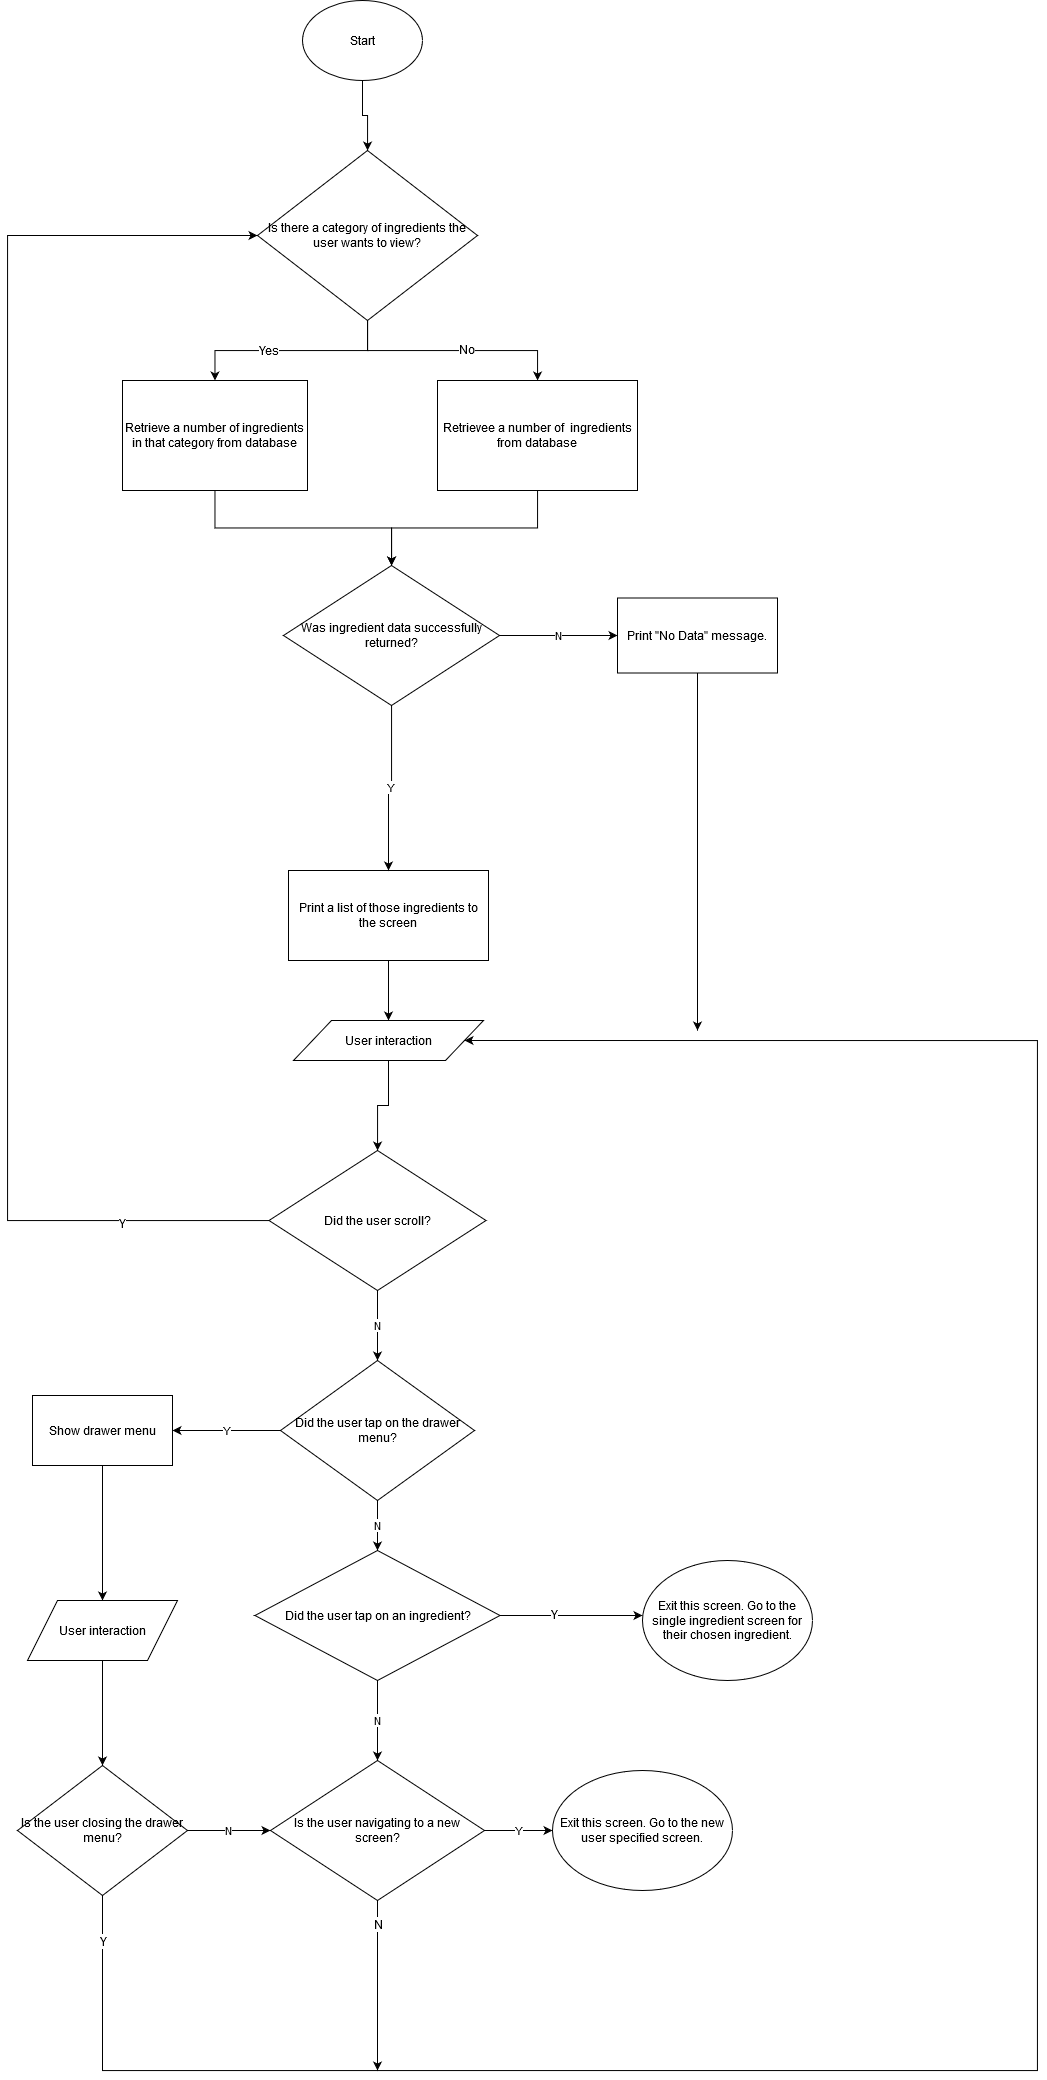

The diagram above was exported from draw.io. Its source (the exported page's mxGraphModel, read from the mxfile embedded in the PNG):
<mxGraphModel dx="1673" dy="905" grid="1" gridSize="10" guides="1" tooltips="1" connect="1" arrows="1" fold="1" page="1" pageScale="1" pageWidth="827" pageHeight="1169" math="0" shadow="0">
  <root>
    <mxCell id="WIyWlLk6GJQsqaUBKTNV-0" />
    <mxCell id="WIyWlLk6GJQsqaUBKTNV-1" parent="WIyWlLk6GJQsqaUBKTNV-0" />
    <mxCell id="VTF3sa7iVzmCi1HnYOPk-39" style="edgeStyle=orthogonalEdgeStyle;rounded=0;orthogonalLoop=1;jettySize=auto;html=1;" edge="1" parent="WIyWlLk6GJQsqaUBKTNV-1" source="VTF3sa7iVzmCi1HnYOPk-0" target="VTF3sa7iVzmCi1HnYOPk-3">
      <mxGeometry relative="1" as="geometry" />
    </mxCell>
    <mxCell id="VTF3sa7iVzmCi1HnYOPk-0" value="Start" style="ellipse;whiteSpace=wrap;html=1;" vertex="1" parent="WIyWlLk6GJQsqaUBKTNV-1">
      <mxGeometry x="325" y="30" width="120" height="80" as="geometry" />
    </mxCell>
    <mxCell id="VTF3sa7iVzmCi1HnYOPk-60" style="edgeStyle=orthogonalEdgeStyle;rounded=0;orthogonalLoop=1;jettySize=auto;html=1;" edge="1" parent="WIyWlLk6GJQsqaUBKTNV-1" source="VTF3sa7iVzmCi1HnYOPk-1" target="VTF3sa7iVzmCi1HnYOPk-53">
      <mxGeometry relative="1" as="geometry" />
    </mxCell>
    <mxCell id="VTF3sa7iVzmCi1HnYOPk-1" value="&lt;div&gt;Retrieve a number of ingredients in that category from database&lt;br&gt;&lt;/div&gt;" style="rounded=0;whiteSpace=wrap;html=1;" vertex="1" parent="WIyWlLk6GJQsqaUBKTNV-1">
      <mxGeometry x="145" y="410" width="185" height="110" as="geometry" />
    </mxCell>
    <mxCell id="VTF3sa7iVzmCi1HnYOPk-8" style="edgeStyle=orthogonalEdgeStyle;rounded=0;orthogonalLoop=1;jettySize=auto;html=1;" edge="1" parent="WIyWlLk6GJQsqaUBKTNV-1" source="VTF3sa7iVzmCi1HnYOPk-3" target="VTF3sa7iVzmCi1HnYOPk-1">
      <mxGeometry relative="1" as="geometry" />
    </mxCell>
    <mxCell id="VTF3sa7iVzmCi1HnYOPk-10" value="Yes" style="text;html=1;align=center;verticalAlign=middle;resizable=0;points=[];labelBackgroundColor=#ffffff;" vertex="1" connectable="0" parent="VTF3sa7iVzmCi1HnYOPk-8">
      <mxGeometry x="0.2145" y="-1" relative="1" as="geometry">
        <mxPoint as="offset" />
      </mxGeometry>
    </mxCell>
    <mxCell id="VTF3sa7iVzmCi1HnYOPk-9" style="edgeStyle=orthogonalEdgeStyle;rounded=0;orthogonalLoop=1;jettySize=auto;html=1;" edge="1" parent="WIyWlLk6GJQsqaUBKTNV-1" source="VTF3sa7iVzmCi1HnYOPk-3" target="VTF3sa7iVzmCi1HnYOPk-7">
      <mxGeometry relative="1" as="geometry" />
    </mxCell>
    <mxCell id="VTF3sa7iVzmCi1HnYOPk-11" value="No" style="text;html=1;align=center;verticalAlign=middle;resizable=0;points=[];labelBackgroundColor=#ffffff;" vertex="1" connectable="0" parent="VTF3sa7iVzmCi1HnYOPk-9">
      <mxGeometry x="0.1149" y="2" relative="1" as="geometry">
        <mxPoint as="offset" />
      </mxGeometry>
    </mxCell>
    <mxCell id="VTF3sa7iVzmCi1HnYOPk-3" value="Is there a category of ingredients the user wants to view?" style="rhombus;whiteSpace=wrap;html=1;" vertex="1" parent="WIyWlLk6GJQsqaUBKTNV-1">
      <mxGeometry x="280" y="180" width="220" height="170" as="geometry" />
    </mxCell>
    <mxCell id="VTF3sa7iVzmCi1HnYOPk-16" style="edgeStyle=orthogonalEdgeStyle;rounded=0;orthogonalLoop=1;jettySize=auto;html=1;" edge="1" parent="WIyWlLk6GJQsqaUBKTNV-1" source="VTF3sa7iVzmCi1HnYOPk-4" target="VTF3sa7iVzmCi1HnYOPk-6">
      <mxGeometry relative="1" as="geometry" />
    </mxCell>
    <mxCell id="VTF3sa7iVzmCi1HnYOPk-4" value="Print a list of those ingredients to the screen" style="rounded=0;whiteSpace=wrap;html=1;" vertex="1" parent="WIyWlLk6GJQsqaUBKTNV-1">
      <mxGeometry x="311" y="900" width="200" height="90" as="geometry" />
    </mxCell>
    <mxCell id="VTF3sa7iVzmCi1HnYOPk-14" style="edgeStyle=orthogonalEdgeStyle;rounded=0;orthogonalLoop=1;jettySize=auto;html=1;" edge="1" parent="WIyWlLk6GJQsqaUBKTNV-1" source="VTF3sa7iVzmCi1HnYOPk-6" target="VTF3sa7iVzmCi1HnYOPk-12">
      <mxGeometry relative="1" as="geometry" />
    </mxCell>
    <mxCell id="VTF3sa7iVzmCi1HnYOPk-6" value="&lt;div&gt;User interaction&lt;/div&gt;" style="shape=parallelogram;perimeter=parallelogramPerimeter;whiteSpace=wrap;html=1;" vertex="1" parent="WIyWlLk6GJQsqaUBKTNV-1">
      <mxGeometry x="316" y="1050" width="190" height="40" as="geometry" />
    </mxCell>
    <mxCell id="VTF3sa7iVzmCi1HnYOPk-59" style="edgeStyle=orthogonalEdgeStyle;rounded=0;orthogonalLoop=1;jettySize=auto;html=1;" edge="1" parent="WIyWlLk6GJQsqaUBKTNV-1" source="VTF3sa7iVzmCi1HnYOPk-7" target="VTF3sa7iVzmCi1HnYOPk-53">
      <mxGeometry relative="1" as="geometry" />
    </mxCell>
    <mxCell id="VTF3sa7iVzmCi1HnYOPk-7" value="Retrievee a number of&amp;nbsp; ingredients from database" style="rounded=0;whiteSpace=wrap;html=1;" vertex="1" parent="WIyWlLk6GJQsqaUBKTNV-1">
      <mxGeometry x="460" y="410" width="200" height="110" as="geometry" />
    </mxCell>
    <mxCell id="VTF3sa7iVzmCi1HnYOPk-20" value="N" style="edgeStyle=orthogonalEdgeStyle;rounded=0;orthogonalLoop=1;jettySize=auto;html=1;" edge="1" parent="WIyWlLk6GJQsqaUBKTNV-1" source="VTF3sa7iVzmCi1HnYOPk-12" target="VTF3sa7iVzmCi1HnYOPk-19">
      <mxGeometry relative="1" as="geometry" />
    </mxCell>
    <mxCell id="VTF3sa7iVzmCi1HnYOPk-62" style="edgeStyle=orthogonalEdgeStyle;rounded=0;orthogonalLoop=1;jettySize=auto;html=1;entryX=0;entryY=0.5;entryDx=0;entryDy=0;" edge="1" parent="WIyWlLk6GJQsqaUBKTNV-1" source="VTF3sa7iVzmCi1HnYOPk-12" target="VTF3sa7iVzmCi1HnYOPk-3">
      <mxGeometry relative="1" as="geometry">
        <mxPoint x="60" y="272.85714285714283" as="targetPoint" />
        <Array as="points">
          <mxPoint x="30" y="1250" />
          <mxPoint x="30" y="265" />
        </Array>
      </mxGeometry>
    </mxCell>
    <mxCell id="VTF3sa7iVzmCi1HnYOPk-63" value="Y" style="text;html=1;align=center;verticalAlign=middle;resizable=0;points=[];labelBackgroundColor=#ffffff;" vertex="1" connectable="0" parent="VTF3sa7iVzmCi1HnYOPk-62">
      <mxGeometry x="-0.8029" y="2" relative="1" as="geometry">
        <mxPoint as="offset" />
      </mxGeometry>
    </mxCell>
    <mxCell id="VTF3sa7iVzmCi1HnYOPk-12" value="Did the user scroll?" style="rhombus;whiteSpace=wrap;html=1;" vertex="1" parent="WIyWlLk6GJQsqaUBKTNV-1">
      <mxGeometry x="291.5" y="1180" width="217" height="140" as="geometry" />
    </mxCell>
    <mxCell id="VTF3sa7iVzmCi1HnYOPk-25" value="Y" style="edgeStyle=orthogonalEdgeStyle;rounded=0;orthogonalLoop=1;jettySize=auto;html=1;entryX=1;entryY=0.5;entryDx=0;entryDy=0;" edge="1" parent="WIyWlLk6GJQsqaUBKTNV-1" source="VTF3sa7iVzmCi1HnYOPk-19" target="VTF3sa7iVzmCi1HnYOPk-22">
      <mxGeometry relative="1" as="geometry" />
    </mxCell>
    <mxCell id="VTF3sa7iVzmCi1HnYOPk-43" value="N" style="edgeStyle=orthogonalEdgeStyle;rounded=0;orthogonalLoop=1;jettySize=auto;html=1;" edge="1" parent="WIyWlLk6GJQsqaUBKTNV-1" source="VTF3sa7iVzmCi1HnYOPk-19" target="VTF3sa7iVzmCi1HnYOPk-41">
      <mxGeometry relative="1" as="geometry" />
    </mxCell>
    <mxCell id="VTF3sa7iVzmCi1HnYOPk-19" value="Did the user tap on the drawer menu?" style="rhombus;whiteSpace=wrap;html=1;" vertex="1" parent="WIyWlLk6GJQsqaUBKTNV-1">
      <mxGeometry x="303" y="1390" width="194" height="140" as="geometry" />
    </mxCell>
    <mxCell id="VTF3sa7iVzmCi1HnYOPk-30" style="edgeStyle=orthogonalEdgeStyle;rounded=0;orthogonalLoop=1;jettySize=auto;html=1;" edge="1" parent="WIyWlLk6GJQsqaUBKTNV-1" source="VTF3sa7iVzmCi1HnYOPk-22" target="VTF3sa7iVzmCi1HnYOPk-27">
      <mxGeometry relative="1" as="geometry" />
    </mxCell>
    <mxCell id="VTF3sa7iVzmCi1HnYOPk-22" value="Show drawer menu" style="rounded=0;whiteSpace=wrap;html=1;" vertex="1" parent="WIyWlLk6GJQsqaUBKTNV-1">
      <mxGeometry x="55" y="1425" width="140" height="70" as="geometry" />
    </mxCell>
    <mxCell id="VTF3sa7iVzmCi1HnYOPk-33" value="N" style="edgeStyle=orthogonalEdgeStyle;rounded=0;orthogonalLoop=1;jettySize=auto;html=1;" edge="1" parent="WIyWlLk6GJQsqaUBKTNV-1" source="VTF3sa7iVzmCi1HnYOPk-26" target="VTF3sa7iVzmCi1HnYOPk-28">
      <mxGeometry relative="1" as="geometry" />
    </mxCell>
    <mxCell id="VTF3sa7iVzmCi1HnYOPk-67" style="edgeStyle=orthogonalEdgeStyle;rounded=0;orthogonalLoop=1;jettySize=auto;html=1;entryX=1;entryY=0.5;entryDx=0;entryDy=0;" edge="1" parent="WIyWlLk6GJQsqaUBKTNV-1" source="VTF3sa7iVzmCi1HnYOPk-26" target="VTF3sa7iVzmCi1HnYOPk-6">
      <mxGeometry relative="1" as="geometry">
        <mxPoint x="990" y="1080" as="targetPoint" />
        <Array as="points">
          <mxPoint x="125" y="2100" />
          <mxPoint x="1060" y="2100" />
          <mxPoint x="1060" y="1070" />
        </Array>
      </mxGeometry>
    </mxCell>
    <mxCell id="VTF3sa7iVzmCi1HnYOPk-68" value="Y" style="text;html=1;align=center;verticalAlign=middle;resizable=0;points=[];labelBackgroundColor=#ffffff;" vertex="1" connectable="0" parent="VTF3sa7iVzmCi1HnYOPk-67">
      <mxGeometry x="-0.8883" y="2" relative="1" as="geometry">
        <mxPoint x="-2" y="-106.67" as="offset" />
      </mxGeometry>
    </mxCell>
    <mxCell id="VTF3sa7iVzmCi1HnYOPk-26" value="Is the user closing the drawer menu?" style="rhombus;whiteSpace=wrap;html=1;" vertex="1" parent="WIyWlLk6GJQsqaUBKTNV-1">
      <mxGeometry x="40" y="1795" width="170" height="130" as="geometry" />
    </mxCell>
    <mxCell id="VTF3sa7iVzmCi1HnYOPk-32" style="edgeStyle=orthogonalEdgeStyle;rounded=0;orthogonalLoop=1;jettySize=auto;html=1;" edge="1" parent="WIyWlLk6GJQsqaUBKTNV-1" source="VTF3sa7iVzmCi1HnYOPk-27" target="VTF3sa7iVzmCi1HnYOPk-26">
      <mxGeometry relative="1" as="geometry" />
    </mxCell>
    <mxCell id="VTF3sa7iVzmCi1HnYOPk-27" value="User interaction" style="shape=parallelogram;perimeter=parallelogramPerimeter;whiteSpace=wrap;html=1;" vertex="1" parent="WIyWlLk6GJQsqaUBKTNV-1">
      <mxGeometry x="50" y="1630" width="150" height="60" as="geometry" />
    </mxCell>
    <mxCell id="VTF3sa7iVzmCi1HnYOPk-35" value="Y" style="edgeStyle=orthogonalEdgeStyle;rounded=0;orthogonalLoop=1;jettySize=auto;html=1;" edge="1" parent="WIyWlLk6GJQsqaUBKTNV-1" source="VTF3sa7iVzmCi1HnYOPk-28" target="VTF3sa7iVzmCi1HnYOPk-34">
      <mxGeometry relative="1" as="geometry" />
    </mxCell>
    <mxCell id="VTF3sa7iVzmCi1HnYOPk-70" style="edgeStyle=orthogonalEdgeStyle;rounded=0;orthogonalLoop=1;jettySize=auto;html=1;" edge="1" parent="WIyWlLk6GJQsqaUBKTNV-1" source="VTF3sa7iVzmCi1HnYOPk-28">
      <mxGeometry relative="1" as="geometry">
        <mxPoint x="400" y="2100" as="targetPoint" />
      </mxGeometry>
    </mxCell>
    <mxCell id="VTF3sa7iVzmCi1HnYOPk-71" value="N" style="text;html=1;align=center;verticalAlign=middle;resizable=0;points=[];labelBackgroundColor=#ffffff;" vertex="1" connectable="0" parent="VTF3sa7iVzmCi1HnYOPk-70">
      <mxGeometry x="-0.7255" relative="1" as="geometry">
        <mxPoint as="offset" />
      </mxGeometry>
    </mxCell>
    <mxCell id="VTF3sa7iVzmCi1HnYOPk-28" value="Is the user navigating to a new screen?" style="rhombus;whiteSpace=wrap;html=1;" vertex="1" parent="WIyWlLk6GJQsqaUBKTNV-1">
      <mxGeometry x="293" y="1790" width="214" height="140" as="geometry" />
    </mxCell>
    <mxCell id="VTF3sa7iVzmCi1HnYOPk-34" value="Exit this screen. Go to the new user specified screen." style="ellipse;whiteSpace=wrap;html=1;" vertex="1" parent="WIyWlLk6GJQsqaUBKTNV-1">
      <mxGeometry x="575" y="1800" width="180" height="120" as="geometry" />
    </mxCell>
    <mxCell id="VTF3sa7iVzmCi1HnYOPk-42" value="N" style="edgeStyle=orthogonalEdgeStyle;rounded=0;orthogonalLoop=1;jettySize=auto;html=1;entryX=0.5;entryY=0;entryDx=0;entryDy=0;" edge="1" parent="WIyWlLk6GJQsqaUBKTNV-1" source="VTF3sa7iVzmCi1HnYOPk-41" target="VTF3sa7iVzmCi1HnYOPk-28">
      <mxGeometry relative="1" as="geometry" />
    </mxCell>
    <mxCell id="VTF3sa7iVzmCi1HnYOPk-44" style="edgeStyle=orthogonalEdgeStyle;rounded=0;orthogonalLoop=1;jettySize=auto;html=1;" edge="1" parent="WIyWlLk6GJQsqaUBKTNV-1" source="VTF3sa7iVzmCi1HnYOPk-41">
      <mxGeometry relative="1" as="geometry">
        <mxPoint x="665" y="1645" as="targetPoint" />
      </mxGeometry>
    </mxCell>
    <mxCell id="VTF3sa7iVzmCi1HnYOPk-45" value="Y" style="text;html=1;align=center;verticalAlign=middle;resizable=0;points=[];labelBackgroundColor=#ffffff;" vertex="1" connectable="0" parent="VTF3sa7iVzmCi1HnYOPk-44">
      <mxGeometry x="-0.2466" y="2" relative="1" as="geometry">
        <mxPoint as="offset" />
      </mxGeometry>
    </mxCell>
    <mxCell id="VTF3sa7iVzmCi1HnYOPk-41" value="Did the user tap on an ingredient?" style="rhombus;whiteSpace=wrap;html=1;" vertex="1" parent="WIyWlLk6GJQsqaUBKTNV-1">
      <mxGeometry x="277.5" y="1580" width="245" height="130" as="geometry" />
    </mxCell>
    <mxCell id="VTF3sa7iVzmCi1HnYOPk-48" value="Exit this screen. Go to the single ingredient screen for their chosen ingredient." style="ellipse;whiteSpace=wrap;html=1;" vertex="1" parent="WIyWlLk6GJQsqaUBKTNV-1">
      <mxGeometry x="665" y="1590" width="170" height="120" as="geometry" />
    </mxCell>
    <mxCell id="VTF3sa7iVzmCi1HnYOPk-55" value="N" style="edgeStyle=orthogonalEdgeStyle;rounded=0;orthogonalLoop=1;jettySize=auto;html=1;" edge="1" parent="WIyWlLk6GJQsqaUBKTNV-1" source="VTF3sa7iVzmCi1HnYOPk-53" target="VTF3sa7iVzmCi1HnYOPk-54">
      <mxGeometry relative="1" as="geometry" />
    </mxCell>
    <mxCell id="VTF3sa7iVzmCi1HnYOPk-58" value="Y" style="edgeStyle=orthogonalEdgeStyle;rounded=0;orthogonalLoop=1;jettySize=auto;html=1;" edge="1" parent="WIyWlLk6GJQsqaUBKTNV-1" source="VTF3sa7iVzmCi1HnYOPk-53" target="VTF3sa7iVzmCi1HnYOPk-4">
      <mxGeometry relative="1" as="geometry" />
    </mxCell>
    <mxCell id="VTF3sa7iVzmCi1HnYOPk-53" value="Was ingredient data successfully returned?" style="rhombus;whiteSpace=wrap;html=1;" vertex="1" parent="WIyWlLk6GJQsqaUBKTNV-1">
      <mxGeometry x="306" y="595" width="216" height="140" as="geometry" />
    </mxCell>
    <mxCell id="VTF3sa7iVzmCi1HnYOPk-61" style="edgeStyle=orthogonalEdgeStyle;rounded=0;orthogonalLoop=1;jettySize=auto;html=1;" edge="1" parent="WIyWlLk6GJQsqaUBKTNV-1" source="VTF3sa7iVzmCi1HnYOPk-54">
      <mxGeometry relative="1" as="geometry">
        <mxPoint x="720" y="1060" as="targetPoint" />
      </mxGeometry>
    </mxCell>
    <mxCell id="VTF3sa7iVzmCi1HnYOPk-54" value="Print &quot;No Data&quot; message. " style="rounded=0;whiteSpace=wrap;html=1;" vertex="1" parent="WIyWlLk6GJQsqaUBKTNV-1">
      <mxGeometry x="640" y="627.5" width="160" height="75" as="geometry" />
    </mxCell>
  </root>
</mxGraphModel>